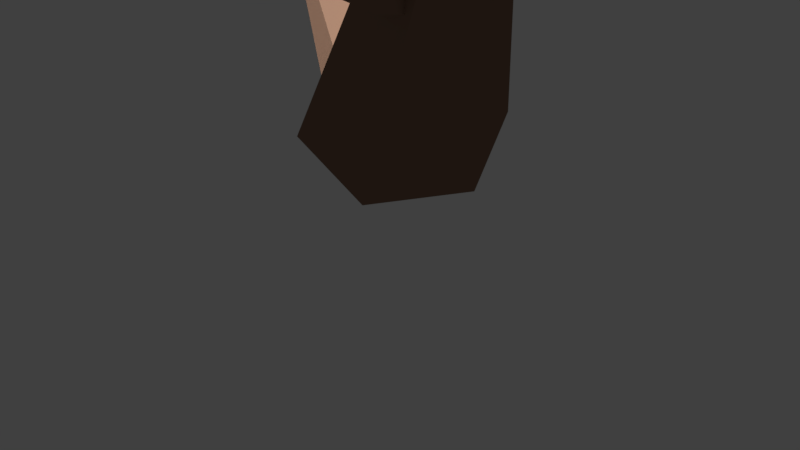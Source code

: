 # Source: Tree_Blue.blend  (saved by Blender 2.79.0; exported with 4.5.12 LTS)
import bpy
from mathutils import Matrix  # noqa: F401  (used for matrix-valued properties, if any)

bpy.ops.wm.read_factory_settings(use_empty=True)
scene = bpy.context.scene
scene.name = 'Scene'

# ---- collections
col_collection_1 = bpy.data.collections.new('Collection 1'); scene.collection.children.link(col_collection_1)

# ---- materials (node trees are filled in below, after node groups)
mat_material_002 = bpy.data.materials.new('Material.002')
mat_material_002.alpha_threshold = 0.0
mat_material_002.roughness = 0.5
mat_material_015 = bpy.data.materials.new('Material.015')
mat_material_015.alpha_threshold = 0.0
mat_material_015.roughness = 0.5

# ---- material node trees
mat_material_002.use_nodes = True; mat_material_002.node_tree.nodes.clear()
_N = mat_material_002.node_tree.nodes; _L = mat_material_002.node_tree.links
n0 = _N.new('ShaderNodeOutputMaterial'); n0.name = 'Material Output'; n0.location = (300, 300)
n1 = _N.new('ShaderNodeBsdfToon'); n1.name = 'Toon BSDF'; n1.location = (96, 141)
n1.inputs[0].default_value = (0.2502, 0.147, 0.0999, 1.0)
_L.new(n1.outputs[0], n0.inputs[0])
n0.is_active_output = True
mat_material_015.use_nodes = True; mat_material_015.node_tree.nodes.clear()
_N = mat_material_015.node_tree.nodes; _L = mat_material_015.node_tree.links
n0 = _N.new('ShaderNodeOutputMaterial'); n0.name = 'Material Output'; n0.location = (300, 300)
n1 = _N.new('ShaderNodeBsdfToon'); n1.name = 'Toon BSDF'; n1.location = (68, 292)
n1.inputs[0].default_value = (0.288, 0.7086, 0.8, 1.0)
_L.new(n1.outputs[0], n0.inputs[0])
n0.is_active_output = True

# ---- world
world_world = bpy.data.worlds.new('World'); scene.world = world_world
world_world.color = (0.05088, 0.05088, 0.05088)
world_world.use_sun_shadow = False
world_world.sun_shadow_jitter_overblur = 0.0
world_world.cycles.sampling_method = 'MANUAL'

# ---- cameras
cam_camera = bpy.data.cameras.new('Camera')
cam_camera.clip_end = 100.0
cam_camera.lens = 35.0
cam_camera.sensor_width = 32.0
cam_camera.sensor_height = 18.0
cam_camera.ortho_scale = 7.314
cam_camera.dof.focus_distance = 0.0

# ---- lights
light_sun = bpy.data.lights.new('Sun', 'SUN')
light_sun.transmission_factor = 0.0
light_sun.angle = 0.1993
light_sun.energy = 3.0
light_sun.shadow_buffer_clip_start = 0.5
light_sun.shadow_soft_size = 0.1
light_sun.shadow_cascade_max_distance = 1000.0

# ---- meshes
me_cone_001 = bpy.data.meshes.new('Cone.001')
me_cone_001.from_pydata([(0.008745, 0.5587, 0.3114), (0.06043, 2.251, 2.334), (0.793, 0.4264, 0.7347), (0.8011, 0.162, 1.596), (0.02498, 0.02971, 2.034), (-0.7593, 0.162, 1.611), (-0.7674, 0.4264, 0.7494), (-0.5129, -0.2406, 2.913), (-1.615, -0.5405, 3.528), (-0.4772, -0.4851, 3.115), (-0.4962, -0.785, 3.008), (-0.5508, -0.8405, 2.698), (-0.5864, -0.5959, 2.496), (-0.5675, -0.296, 2.604), (0.01936, 1.268, 0.05181), (0.01936, -0.9487, 5.652), (1.145, 0.6178, 0.05181), (0.1319, -1.014, 5.652), (1.145, -0.6822, 0.05181), (0.1319, -1.144, 5.652), (0.01936, -1.332, 0.05181), (0.01936, -1.209, 5.652), (-1.106, -0.6822, 0.05181), (-0.09323, -1.144, 5.652), (-1.106, 0.6178, 0.05181), (-0.09323, -1.014, 5.652)], [], [(0, 1, 2), (2, 1, 3), (3, 1, 4), (4, 1, 5), (5, 1, 6), (6, 1, 0), (0, 2, 3, 4, 5, 6), (7, 8, 9), (9, 8, 10), (10, 8, 11), (11, 8, 12), (12, 8, 13), (13, 8, 7), (7, 9, 10, 11, 12, 13), (14, 15, 17, 16), (16, 17, 19, 18), (18, 19, 21, 20), (20, 21, 23, 22), (17, 15, 25, 23, 21, 19), (22, 23, 25, 24), (24, 25, 15, 14), (14, 16, 18, 20, 22, 24)])
me_cone_001.materials.append(mat_material_002)
me_cone_001.use_remesh_preserve_volume = False
me_cone_001.use_remesh_preserve_attributes = False
me_cone_001.use_mirror_vertex_groups = False
me_cone_001.update()
me_icosphere_003 = bpy.data.meshes.new('Icosphere.003')
me_icosphere_003.from_pydata([(0.4798, -0.7815, 7.689), (0.6921, 1.358, 6.953), (2.066, -0.2623, 6.146), (0.849, -2.169, 5.927), (-1.276, -1.727, 6.6), (-1.373, 0.4529, 7.234), (1.193, 1.293, 4.737), (1.289, -0.8875, 4.103), (-0.776, -1.793, 4.384), (-2.15, -0.1722, 5.191), (-0.9329, 1.735, 5.41), (-0.5637, 0.3469, 3.648)], [], [(0, 2, 1), (1, 5, 0), (0, 3, 2), (0, 4, 3), (0, 5, 4), (1, 10, 5), (2, 6, 1), (3, 7, 2), (4, 8, 3), (5, 9, 4), (1, 6, 10), (2, 7, 6), (3, 8, 7), (4, 9, 8), (5, 10, 9), (6, 11, 10), (7, 11, 6), (8, 11, 7), (9, 11, 8), (10, 11, 9)])
me_icosphere_003.materials.append(mat_material_015)
me_icosphere_003.use_remesh_preserve_volume = False
me_icosphere_003.use_remesh_preserve_attributes = False
me_icosphere_003.use_mirror_vertex_groups = False
me_icosphere_003.update()

# ---- objects
ob_cone_001 = bpy.data.objects.new('Cone.001', me_cone_001)
ob_icosphere = bpy.data.objects.new('Icosphere', me_icosphere_003)
ob_sun = bpy.data.objects.new('Sun', light_sun)
ob_camera = bpy.data.objects.new('Camera', cam_camera)

# ---- transforms, parenting, visibility, modifiers, constraints
ob_cone_001.location = (-0.01936, 0.003211, 3.4e-06)
ob_cone_001.lineart.crease_threshold = 0.0
ob_icosphere.location = (-0.01936, 0.003211, 3.4e-06)
ob_icosphere.lineart.crease_threshold = 0.0
ob_sun.location = (-6.373, -0.05025, 12.56)
ob_sun.rotation_euler = (-0.6859, 0.4786, 1.243)
ob_sun.lineart.crease_threshold = 0.0
ob_camera.location = (-4.372, -5.412, 8.228)
ob_camera.rotation_euler = (0.5883, 2.204e-05, -6.959)
ob_camera.lock_rotations_4d = False
ob_camera.empty_display_type = 'ARROWS'
ob_camera.color = (0.0, 0.0, 0.0, 0.0)
ob_camera.display_type = 'WIRE'
ob_camera.lineart.crease_threshold = 0.0

# ---- collection membership
col_collection_1.objects.link(ob_cone_001)
col_collection_1.objects.link(ob_icosphere)
col_collection_1.objects.link(ob_sun)
col_collection_1.objects.link(ob_camera)

# ---- scene / render settings (as saved in the file)
scene.camera = ob_camera
scene.frame_start = 1; scene.frame_end = 400; scene.frame_set(191)
scene.render.engine = 'CYCLES'
scene.render.resolution_percentage = 50
scene.render.dither_intensity = 0.0
scene.cycles.use_denoising = False
scene.cycles.samples = 500
scene.cycles.sampling_pattern = 'TABULATED_SOBOL'
scene.cycles.use_adaptive_sampling = False
scene.cycles.use_light_tree = False
scene.cycles.blur_glossy = 0.0
scene.cycles.sample_clamp_indirect = 0.0
scene.view_settings.view_transform = 'Standard'
bpy.context.view_layer.update()
